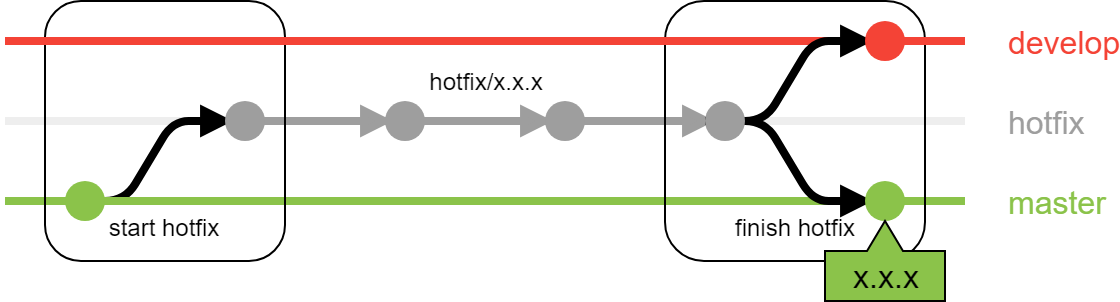

The diagram above was exported from draw.io. Its source (the exported page's mxGraphModel, read from the mxfile embedded in the PNG):
<mxGraphModel dx="1240" dy="779" grid="1" gridSize="10" guides="1" tooltips="1" connect="1" arrows="1" fold="1" page="1" pageScale="1" pageWidth="827" pageHeight="1169" math="0" shadow="0">
  <root>
    <mxCell id="0" />
    <mxCell id="1" parent="0" />
    <mxCell id="WMiHiYzW9j_lL0oX-Oa6-10" value="" style="endArrow=none;html=1;edgeStyle=entityRelationEdgeStyle;endFill=0;strokeWidth=4;strokeColor=#EEEEEE;" parent="1" edge="1">
      <mxGeometry width="50" height="50" relative="1" as="geometry">
        <mxPoint x="40" y="80" as="sourcePoint" />
        <mxPoint x="520" y="80" as="targetPoint" />
      </mxGeometry>
    </mxCell>
    <mxCell id="WMiHiYzW9j_lL0oX-Oa6-25" value="master&lt;br&gt;" style="text;html=1;strokeColor=none;fillColor=none;align=left;verticalAlign=middle;whiteSpace=wrap;rounded=0;fontSize=16;fontColor=#8BC34A;" parent="1" vertex="1">
      <mxGeometry x="540" y="110" width="40" height="20" as="geometry" />
    </mxCell>
    <mxCell id="WMiHiYzW9j_lL0oX-Oa6-26" value="hotfix" style="text;html=1;strokeColor=none;fillColor=none;align=left;verticalAlign=middle;whiteSpace=wrap;rounded=0;fontSize=16;fontColor=#9E9E9E;" parent="1" vertex="1">
      <mxGeometry x="540" y="70" width="40" height="20" as="geometry" />
    </mxCell>
    <mxCell id="WMiHiYzW9j_lL0oX-Oa6-33" value="" style="endArrow=block;html=1;edgeStyle=entityRelationEdgeStyle;endFill=1;strokeWidth=4;strokeColor=#9E9E9E;" parent="1" edge="1">
      <mxGeometry width="50" height="50" relative="1" as="geometry">
        <mxPoint x="150" y="80" as="sourcePoint" />
        <mxPoint x="234" y="80" as="targetPoint" />
      </mxGeometry>
    </mxCell>
    <mxCell id="WMiHiYzW9j_lL0oX-Oa6-32" value="" style="ellipse;whiteSpace=wrap;html=1;fillColor=#9E9E9E;strokeColor=none;" parent="1" vertex="1">
      <mxGeometry x="230" y="70" width="20" height="20" as="geometry" />
    </mxCell>
    <mxCell id="WMiHiYzW9j_lL0oX-Oa6-2" value="" style="endArrow=block;html=1;edgeStyle=entityRelationEdgeStyle;endFill=1;strokeWidth=4;strokeColor=#000000;" parent="1" edge="1">
      <mxGeometry width="50" height="50" relative="1" as="geometry">
        <mxPoint x="70" y="120" as="sourcePoint" />
        <mxPoint x="154" y="80" as="targetPoint" />
      </mxGeometry>
    </mxCell>
    <mxCell id="WMiHiYzW9j_lL0oX-Oa6-3" value="" style="ellipse;whiteSpace=wrap;html=1;strokeColor=none;fillColor=#9E9E9E;" parent="1" vertex="1">
      <mxGeometry x="150" y="70" width="20" height="20" as="geometry" />
    </mxCell>
    <mxCell id="WMiHiYzW9j_lL0oX-Oa6-17" value="" style="endArrow=none;html=1;edgeStyle=entityRelationEdgeStyle;endFill=0;strokeWidth=4;strokeColor=#8BC34A;" parent="1" edge="1">
      <mxGeometry width="50" height="50" relative="1" as="geometry">
        <mxPoint x="40" y="120" as="sourcePoint" />
        <mxPoint x="520" y="120" as="targetPoint" />
      </mxGeometry>
    </mxCell>
    <mxCell id="rgRgweF4ZCC0vuSDdTta-3" value="" style="endArrow=block;html=1;edgeStyle=entityRelationEdgeStyle;endFill=1;strokeWidth=4;strokeColor=#000000;" parent="1" edge="1">
      <mxGeometry width="50" height="50" relative="1" as="geometry">
        <mxPoint x="390" y="80" as="sourcePoint" />
        <mxPoint x="474" y="120" as="targetPoint" />
      </mxGeometry>
    </mxCell>
    <mxCell id="rgRgweF4ZCC0vuSDdTta-2" value="" style="endArrow=block;html=1;edgeStyle=entityRelationEdgeStyle;endFill=1;strokeWidth=4;strokeColor=#9E9E9E;" parent="1" edge="1">
      <mxGeometry width="50" height="50" relative="1" as="geometry">
        <mxPoint x="310" y="80" as="sourcePoint" />
        <mxPoint x="395" y="80" as="targetPoint" />
      </mxGeometry>
    </mxCell>
    <mxCell id="WMiHiYzW9j_lL0oX-Oa6-36" value="" style="ellipse;whiteSpace=wrap;html=1;fillColor=#8BC34A;strokeColor=none;" parent="1" vertex="1">
      <mxGeometry x="470" y="110" width="20" height="20" as="geometry" />
    </mxCell>
    <mxCell id="rgRgweF4ZCC0vuSDdTta-4" value="" style="endArrow=block;html=1;edgeStyle=entityRelationEdgeStyle;endFill=1;strokeWidth=4;strokeColor=#9E9E9E;" parent="1" edge="1">
      <mxGeometry width="50" height="50" relative="1" as="geometry">
        <mxPoint x="230" y="80" as="sourcePoint" />
        <mxPoint x="314" y="80" as="targetPoint" />
      </mxGeometry>
    </mxCell>
    <mxCell id="rgRgweF4ZCC0vuSDdTta-5" value="" style="ellipse;whiteSpace=wrap;html=1;fillColor=#9E9E9E;strokeColor=none;" parent="1" vertex="1">
      <mxGeometry x="310" y="70" width="20" height="20" as="geometry" />
    </mxCell>
    <mxCell id="rgRgweF4ZCC0vuSDdTta-6" value="&lt;br&gt;&lt;br&gt;&lt;br&gt;&lt;br&gt;&lt;br&gt;&lt;br&gt;&lt;br&gt;start hotfix&lt;br&gt;" style="rounded=1;whiteSpace=wrap;html=1;fillColor=none;" parent="1" vertex="1">
      <mxGeometry x="60" y="20" width="120" height="130" as="geometry" />
    </mxCell>
    <mxCell id="WMiHiYzW9j_lL0oX-Oa6-4" value="" style="ellipse;whiteSpace=wrap;html=1;fillColor=#8BC34A;strokeColor=none;" parent="1" vertex="1">
      <mxGeometry x="70" y="110" width="20" height="20" as="geometry" />
    </mxCell>
    <mxCell id="rgRgweF4ZCC0vuSDdTta-7" value="hotfix/x.x.x" style="text;html=1;strokeColor=none;fillColor=none;align=center;verticalAlign=middle;whiteSpace=wrap;rounded=0;" parent="1" vertex="1">
      <mxGeometry x="245" y="50" width="70" height="20" as="geometry" />
    </mxCell>
    <mxCell id="rgRgweF4ZCC0vuSDdTta-11" value="&lt;br&gt;&lt;br&gt;&lt;br&gt;&lt;br&gt;&lt;br&gt;&lt;br&gt;&lt;br&gt;finish hotfix&lt;br&gt;" style="rounded=1;whiteSpace=wrap;html=1;fillColor=none;" parent="1" vertex="1">
      <mxGeometry x="370" y="20" width="130" height="130" as="geometry" />
    </mxCell>
    <mxCell id="iQ-zG7z3r9kQqLGJDdoL-2" value="" style="endArrow=none;html=1;edgeStyle=entityRelationEdgeStyle;endFill=0;strokeWidth=4;strokeColor=#F44336;" parent="1" edge="1">
      <mxGeometry width="50" height="50" relative="1" as="geometry">
        <mxPoint x="40" y="40" as="sourcePoint" />
        <mxPoint x="520" y="40" as="targetPoint" />
      </mxGeometry>
    </mxCell>
    <mxCell id="iQ-zG7z3r9kQqLGJDdoL-3" value="develop&lt;br&gt;" style="text;html=1;strokeColor=none;fillColor=none;align=left;verticalAlign=middle;whiteSpace=wrap;rounded=0;fontSize=16;fontColor=#F44336;" parent="1" vertex="1">
      <mxGeometry x="540" y="30" width="40" height="20" as="geometry" />
    </mxCell>
    <mxCell id="iQ-zG7z3r9kQqLGJDdoL-6" value="" style="endArrow=block;html=1;edgeStyle=entityRelationEdgeStyle;endFill=1;strokeWidth=4;strokeColor=#000000;" parent="1" edge="1">
      <mxGeometry width="50" height="50" relative="1" as="geometry">
        <mxPoint x="390" y="80" as="sourcePoint" />
        <mxPoint x="474" y="40" as="targetPoint" />
      </mxGeometry>
    </mxCell>
    <mxCell id="rgRgweF4ZCC0vuSDdTta-1" value="" style="ellipse;whiteSpace=wrap;html=1;fillColor=#9E9E9E;strokeColor=none;" parent="1" vertex="1">
      <mxGeometry x="390" y="70" width="20" height="20" as="geometry" />
    </mxCell>
    <mxCell id="iQ-zG7z3r9kQqLGJDdoL-7" value="&lt;font color=&quot;#000000&quot;&gt;x.x.x&lt;/font&gt;" style="shape=callout;whiteSpace=wrap;html=1;perimeter=calloutPerimeter;fillColor=#8BC34A;fontSize=16;fontColor=#9E9E9E;align=center;flipV=1;size=15;position=0.35;position2=0.5;base=18;" parent="1" vertex="1">
      <mxGeometry x="450" y="130" width="60" height="40" as="geometry" />
    </mxCell>
    <mxCell id="iQ-zG7z3r9kQqLGJDdoL-5" value="" style="ellipse;whiteSpace=wrap;html=1;fillColor=#F44336;strokeColor=none;" parent="1" vertex="1">
      <mxGeometry x="470" y="30" width="20" height="20" as="geometry" />
    </mxCell>
  </root>
</mxGraphModel>